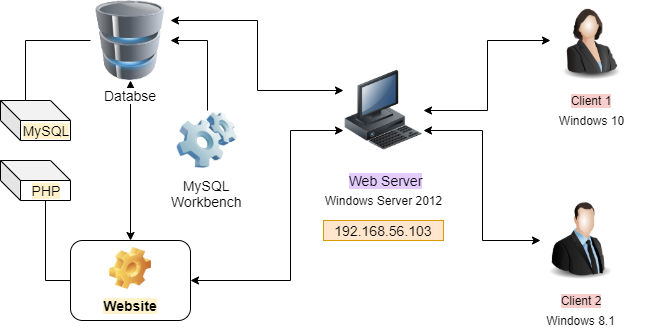

The diagram above was exported from draw.io. Its source (the exported page's mxGraphModel, read from the mxfile embedded in the PNG):
<mxGraphModel dx="868" dy="401" grid="1" gridSize="10" guides="1" tooltips="1" connect="1" arrows="1" fold="1" page="1" pageScale="1" pageWidth="850" pageHeight="1100" math="0" shadow="0">
  <root>
    <mxCell id="CoUSxNZ3jbpEeqHqtwVp-0" />
    <mxCell id="CoUSxNZ3jbpEeqHqtwVp-1" parent="CoUSxNZ3jbpEeqHqtwVp-0" />
    <mxCell id="_bqfz68dbm8sA-l32q4M-19" style="edgeStyle=orthogonalEdgeStyle;rounded=0;orthogonalLoop=1;jettySize=auto;html=1;exitX=0;exitY=0.25;exitDx=0;exitDy=0;entryX=1;entryY=0.25;entryDx=0;entryDy=0;startArrow=classic;startFill=1;endArrow=classic;endFill=1;fontSize=14;" edge="1" parent="CoUSxNZ3jbpEeqHqtwVp-1" source="_bqfz68dbm8sA-l32q4M-0" target="_bqfz68dbm8sA-l32q4M-3">
      <mxGeometry relative="1" as="geometry" />
    </mxCell>
    <mxCell id="_bqfz68dbm8sA-l32q4M-21" style="edgeStyle=orthogonalEdgeStyle;rounded=0;orthogonalLoop=1;jettySize=auto;html=1;exitX=0;exitY=0.75;exitDx=0;exitDy=0;entryX=1;entryY=0.5;entryDx=0;entryDy=0;startArrow=classic;startFill=1;endArrow=classic;endFill=1;fontSize=14;" edge="1" parent="CoUSxNZ3jbpEeqHqtwVp-1" source="_bqfz68dbm8sA-l32q4M-0" target="_bqfz68dbm8sA-l32q4M-7">
      <mxGeometry relative="1" as="geometry">
        <Array as="points">
          <mxPoint x="380" y="330" />
          <mxPoint x="380" y="480" />
        </Array>
      </mxGeometry>
    </mxCell>
    <mxCell id="_bqfz68dbm8sA-l32q4M-0" value="" style="image;html=1;labelBackgroundColor=#ffffff;image=img/lib/clip_art/computers/Workstation_128x128.png;fontSize=14;" vertex="1" parent="CoUSxNZ3jbpEeqHqtwVp-1">
      <mxGeometry x="433" y="270" width="80" height="80" as="geometry" />
    </mxCell>
    <mxCell id="_bqfz68dbm8sA-l32q4M-1" value="Web Server" style="text;html=1;strokeColor=none;fillColor=none;align=center;verticalAlign=middle;whiteSpace=wrap;rounded=0;labelBackgroundColor=#E5CCFF;fontSize=14;" vertex="1" parent="CoUSxNZ3jbpEeqHqtwVp-1">
      <mxGeometry x="433" y="370" width="83" height="20" as="geometry" />
    </mxCell>
    <mxCell id="_bqfz68dbm8sA-l32q4M-2" value="Windows Server 2012" style="text;html=1;strokeColor=none;fillColor=none;align=center;verticalAlign=middle;whiteSpace=wrap;rounded=0;" vertex="1" parent="CoUSxNZ3jbpEeqHqtwVp-1">
      <mxGeometry x="410" y="390" width="125" height="20" as="geometry" />
    </mxCell>
    <mxCell id="_bqfz68dbm8sA-l32q4M-16" style="edgeStyle=orthogonalEdgeStyle;rounded=0;orthogonalLoop=1;jettySize=auto;html=1;exitX=1;exitY=0.5;exitDx=0;exitDy=0;startArrow=classic;startFill=1;endArrow=none;endFill=0;fontSize=14;" edge="1" parent="CoUSxNZ3jbpEeqHqtwVp-1" source="_bqfz68dbm8sA-l32q4M-3" target="_bqfz68dbm8sA-l32q4M-10">
      <mxGeometry relative="1" as="geometry" />
    </mxCell>
    <mxCell id="_bqfz68dbm8sA-l32q4M-18" style="edgeStyle=orthogonalEdgeStyle;rounded=0;orthogonalLoop=1;jettySize=auto;html=1;exitX=0.5;exitY=1;exitDx=0;exitDy=0;startArrow=classic;startFill=1;endArrow=classic;endFill=1;fontSize=14;" edge="1" parent="CoUSxNZ3jbpEeqHqtwVp-1" source="_bqfz68dbm8sA-l32q4M-3" target="_bqfz68dbm8sA-l32q4M-7">
      <mxGeometry relative="1" as="geometry" />
    </mxCell>
    <mxCell id="_bqfz68dbm8sA-l32q4M-24" style="edgeStyle=orthogonalEdgeStyle;rounded=0;orthogonalLoop=1;jettySize=auto;html=1;exitX=0;exitY=0.5;exitDx=0;exitDy=0;entryX=0;entryY=0;entryDx=25;entryDy=0;entryPerimeter=0;startArrow=none;startFill=0;endArrow=none;endFill=0;fontSize=14;" edge="1" parent="CoUSxNZ3jbpEeqHqtwVp-1" source="_bqfz68dbm8sA-l32q4M-3" target="_bqfz68dbm8sA-l32q4M-8">
      <mxGeometry relative="1" as="geometry" />
    </mxCell>
    <mxCell id="_bqfz68dbm8sA-l32q4M-3" value="Databse" style="image;html=1;labelBackgroundColor=#ffffff;image=img/lib/clip_art/computers/Database_128x128.png;fontSize=14;" vertex="1" parent="CoUSxNZ3jbpEeqHqtwVp-1">
      <mxGeometry x="180" y="200" width="80" height="80" as="geometry" />
    </mxCell>
    <mxCell id="f7RNP_Dk4_-1p-PW9TTt-1" style="edgeStyle=orthogonalEdgeStyle;rounded=0;orthogonalLoop=1;jettySize=auto;html=1;exitX=0;exitY=0.5;exitDx=0;exitDy=0;startArrow=classic;startFill=1;endArrow=classic;endFill=1;fontSize=14;" edge="1" parent="CoUSxNZ3jbpEeqHqtwVp-1" source="_bqfz68dbm8sA-l32q4M-5" target="_bqfz68dbm8sA-l32q4M-0">
      <mxGeometry relative="1" as="geometry" />
    </mxCell>
    <mxCell id="_bqfz68dbm8sA-l32q4M-5" value="" style="image;html=1;labelBackgroundColor=#ffffff;image=img/lib/clip_art/people/Suit_Woman_128x128.png;fontSize=14;" vertex="1" parent="CoUSxNZ3jbpEeqHqtwVp-1">
      <mxGeometry x="640" y="200" width="80" height="80" as="geometry" />
    </mxCell>
    <mxCell id="f7RNP_Dk4_-1p-PW9TTt-2" style="edgeStyle=orthogonalEdgeStyle;rounded=0;orthogonalLoop=1;jettySize=auto;html=1;exitX=0;exitY=0.5;exitDx=0;exitDy=0;entryX=1;entryY=0.75;entryDx=0;entryDy=0;startArrow=classic;startFill=1;endArrow=classic;endFill=1;fontSize=14;" edge="1" parent="CoUSxNZ3jbpEeqHqtwVp-1" source="_bqfz68dbm8sA-l32q4M-6" target="_bqfz68dbm8sA-l32q4M-0">
      <mxGeometry relative="1" as="geometry" />
    </mxCell>
    <mxCell id="_bqfz68dbm8sA-l32q4M-6" value="" style="image;html=1;labelBackgroundColor=#ffffff;image=img/lib/clip_art/people/Suit_Man_128x128.png;fontSize=14;" vertex="1" parent="CoUSxNZ3jbpEeqHqtwVp-1">
      <mxGeometry x="630" y="400" width="80" height="80" as="geometry" />
    </mxCell>
    <mxCell id="_bqfz68dbm8sA-l32q4M-7" value="Website" style="label;whiteSpace=wrap;html=1;align=center;verticalAlign=bottom;spacingLeft=0;spacingBottom=4;imageAlign=center;imageVerticalAlign=top;image=img/clipart/Gear_128x128.png;labelBackgroundColor=#FFF2CC;fontSize=14;" vertex="1" parent="CoUSxNZ3jbpEeqHqtwVp-1">
      <mxGeometry x="160" y="440" width="120" height="80" as="geometry" />
    </mxCell>
    <mxCell id="_bqfz68dbm8sA-l32q4M-8" value="MySQL" style="shape=cube;whiteSpace=wrap;html=1;boundedLbl=1;backgroundOutline=1;darkOpacity=0.05;darkOpacity2=0.1;labelBackgroundColor=#FFF2CC;fontSize=14;" vertex="1" parent="CoUSxNZ3jbpEeqHqtwVp-1">
      <mxGeometry x="90" y="300" width="70" height="40" as="geometry" />
    </mxCell>
    <mxCell id="_bqfz68dbm8sA-l32q4M-15" style="edgeStyle=orthogonalEdgeStyle;rounded=0;orthogonalLoop=1;jettySize=auto;html=1;exitX=0;exitY=0;exitDx=45;exitDy=40;exitPerimeter=0;entryX=0;entryY=0.5;entryDx=0;entryDy=0;startArrow=none;startFill=0;endArrow=none;endFill=0;fontSize=14;" edge="1" parent="CoUSxNZ3jbpEeqHqtwVp-1" source="_bqfz68dbm8sA-l32q4M-9" target="_bqfz68dbm8sA-l32q4M-7">
      <mxGeometry relative="1" as="geometry" />
    </mxCell>
    <mxCell id="_bqfz68dbm8sA-l32q4M-9" value="PHP" style="shape=cube;whiteSpace=wrap;html=1;boundedLbl=1;backgroundOutline=1;darkOpacity=0.05;darkOpacity2=0.1;labelBackgroundColor=#FFF2CC;fontSize=14;" vertex="1" parent="CoUSxNZ3jbpEeqHqtwVp-1">
      <mxGeometry x="90" y="360" width="70" height="40" as="geometry" />
    </mxCell>
    <mxCell id="_bqfz68dbm8sA-l32q4M-10" value="MySQL&lt;br&gt;Workbench" style="image;html=1;labelBackgroundColor=#ffffff;image=img/lib/clip_art/computers/Software_128x128.png;fontSize=14;" vertex="1" parent="CoUSxNZ3jbpEeqHqtwVp-1">
      <mxGeometry x="266.5" y="310" width="60" height="60" as="geometry" />
    </mxCell>
    <mxCell id="_bqfz68dbm8sA-l32q4M-25" value="192.168.56.103" style="text;html=1;strokeColor=#d79b00;fillColor=#ffe6cc;align=center;verticalAlign=middle;whiteSpace=wrap;rounded=0;labelBackgroundColor=none;fontSize=14;" vertex="1" parent="CoUSxNZ3jbpEeqHqtwVp-1">
      <mxGeometry x="413" y="420" width="120" height="20" as="geometry" />
    </mxCell>
    <mxCell id="FRHunS23Wx_lmBPHt9RV-0" value="Client 2" style="text;html=1;strokeColor=none;fillColor=none;align=center;verticalAlign=middle;whiteSpace=wrap;rounded=0;labelBackgroundColor=#F8CECC;" vertex="1" parent="CoUSxNZ3jbpEeqHqtwVp-1">
      <mxGeometry x="635" y="490" width="70" height="20" as="geometry" />
    </mxCell>
    <mxCell id="49Dm0GmCvTxEhoxoF_YW-0" value="Windows 8.1" style="text;html=1;strokeColor=none;fillColor=none;align=center;verticalAlign=middle;whiteSpace=wrap;rounded=0;" vertex="1" parent="CoUSxNZ3jbpEeqHqtwVp-1">
      <mxGeometry x="607.5" y="510" width="125" height="20" as="geometry" />
    </mxCell>
    <mxCell id="kfwDZ4BtkBYLIn4wcdya-0" value="Client 1" style="text;html=1;strokeColor=none;fillColor=none;align=center;verticalAlign=middle;whiteSpace=wrap;rounded=0;labelBackgroundColor=#F8CECC;" vertex="1" parent="CoUSxNZ3jbpEeqHqtwVp-1">
      <mxGeometry x="645" y="290" width="70" height="20" as="geometry" />
    </mxCell>
    <mxCell id="f7RNP_Dk4_-1p-PW9TTt-0" value="Windows 10" style="text;html=1;strokeColor=none;fillColor=none;align=center;verticalAlign=middle;whiteSpace=wrap;rounded=0;" vertex="1" parent="CoUSxNZ3jbpEeqHqtwVp-1">
      <mxGeometry x="617.5" y="310" width="125" height="20" as="geometry" />
    </mxCell>
  </root>
</mxGraphModel>